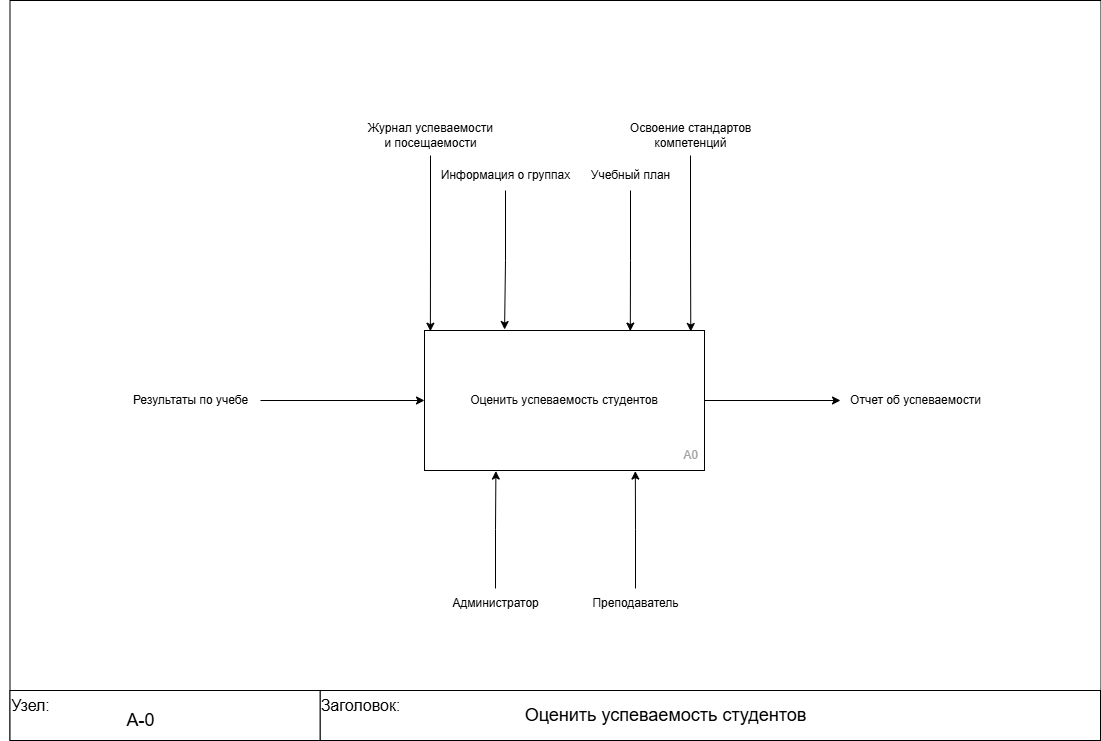

The diagram above was exported from draw.io. Its source (the exported page's mxGraphModel, read from the mxfile embedded in the PNG):
<mxGraphModel dx="2215" dy="791" grid="1" gridSize="10" guides="1" tooltips="1" connect="1" arrows="1" fold="1" page="1" pageScale="1" pageWidth="827" pageHeight="1169" math="0" shadow="0">
  <root>
    <mxCell id="0" />
    <mxCell id="1" parent="0" />
    <mxCell id="PE_SwOlmcbaV9H5_z1qf-22" value="" style="rounded=0;whiteSpace=wrap;html=1;" parent="1" vertex="1">
      <mxGeometry x="-140.5" y="150" width="1091" height="740" as="geometry" />
    </mxCell>
    <mxCell id="PE_SwOlmcbaV9H5_z1qf-9" style="edgeStyle=orthogonalEdgeStyle;rounded=0;orthogonalLoop=1;jettySize=auto;html=1;" parent="1" source="PE_SwOlmcbaV9H5_z1qf-1" target="PE_SwOlmcbaV9H5_z1qf-8" edge="1">
      <mxGeometry relative="1" as="geometry" />
    </mxCell>
    <mxCell id="PE_SwOlmcbaV9H5_z1qf-1" value="Оценить успеваемость студентов" style="rounded=0;whiteSpace=wrap;html=1;" parent="1" vertex="1">
      <mxGeometry x="274" y="480" width="280" height="140" as="geometry" />
    </mxCell>
    <mxCell id="PE_SwOlmcbaV9H5_z1qf-5" style="edgeStyle=orthogonalEdgeStyle;rounded=0;orthogonalLoop=1;jettySize=auto;html=1;entryX=0.255;entryY=1.004;entryDx=0;entryDy=0;entryPerimeter=0;" parent="1" source="PE_SwOlmcbaV9H5_z1qf-2" target="PE_SwOlmcbaV9H5_z1qf-1" edge="1">
      <mxGeometry relative="1" as="geometry" />
    </mxCell>
    <mxCell id="PE_SwOlmcbaV9H5_z1qf-2" value="Администратор" style="text;html=1;align=center;verticalAlign=middle;resizable=0;points=[];autosize=1;strokeColor=none;fillColor=none;" parent="1" vertex="1">
      <mxGeometry x="290" y="738" width="110" height="30" as="geometry" />
    </mxCell>
    <mxCell id="bvWau2eBA0co-nofoDth-1" style="edgeStyle=orthogonalEdgeStyle;rounded=0;orthogonalLoop=1;jettySize=auto;html=1;entryX=0.753;entryY=1.004;entryDx=0;entryDy=0;entryPerimeter=0;" parent="1" source="PE_SwOlmcbaV9H5_z1qf-3" target="PE_SwOlmcbaV9H5_z1qf-1" edge="1">
      <mxGeometry relative="1" as="geometry" />
    </mxCell>
    <mxCell id="PE_SwOlmcbaV9H5_z1qf-3" value="Преподаватель" style="text;html=1;align=center;verticalAlign=middle;resizable=0;points=[];autosize=1;strokeColor=none;fillColor=none;" parent="1" vertex="1">
      <mxGeometry x="430" y="738" width="110" height="30" as="geometry" />
    </mxCell>
    <mxCell id="PE_SwOlmcbaV9H5_z1qf-8" value="Отчет об успеваемости" style="text;html=1;align=center;verticalAlign=middle;resizable=0;points=[];autosize=1;strokeColor=none;fillColor=none;" parent="1" vertex="1">
      <mxGeometry x="690" y="535" width="150" height="30" as="geometry" />
    </mxCell>
    <mxCell id="PE_SwOlmcbaV9H5_z1qf-13" value="Результаты по учебе" style="text;html=1;align=center;verticalAlign=middle;resizable=0;points=[];autosize=1;strokeColor=none;fillColor=none;" parent="1" vertex="1">
      <mxGeometry x="-30" y="535" width="140" height="30" as="geometry" />
    </mxCell>
    <mxCell id="PE_SwOlmcbaV9H5_z1qf-14" style="edgeStyle=orthogonalEdgeStyle;rounded=0;orthogonalLoop=1;jettySize=auto;html=1;entryX=0;entryY=0.5;entryDx=0;entryDy=0;" parent="1" source="PE_SwOlmcbaV9H5_z1qf-13" target="PE_SwOlmcbaV9H5_z1qf-1" edge="1">
      <mxGeometry relative="1" as="geometry" />
    </mxCell>
    <mxCell id="PE_SwOlmcbaV9H5_z1qf-19" style="edgeStyle=orthogonalEdgeStyle;rounded=0;orthogonalLoop=1;jettySize=auto;html=1;entryX=0.021;entryY=0.005;entryDx=0;entryDy=0;entryPerimeter=0;" parent="1" source="PE_SwOlmcbaV9H5_z1qf-18" target="PE_SwOlmcbaV9H5_z1qf-1" edge="1">
      <mxGeometry relative="1" as="geometry" />
    </mxCell>
    <mxCell id="PE_SwOlmcbaV9H5_z1qf-18" value="Журнал успеваемости &lt;br&gt;и посещаемости" style="text;html=1;align=center;verticalAlign=middle;resizable=0;points=[];autosize=1;strokeColor=none;fillColor=none;" parent="1" vertex="1">
      <mxGeometry x="205" y="265" width="150" height="40" as="geometry" />
    </mxCell>
    <mxCell id="PE_SwOlmcbaV9H5_z1qf-21" style="edgeStyle=orthogonalEdgeStyle;rounded=0;orthogonalLoop=1;jettySize=auto;html=1;entryX=0.951;entryY=0.007;entryDx=0;entryDy=0;entryPerimeter=0;" parent="1" source="PE_SwOlmcbaV9H5_z1qf-20" target="PE_SwOlmcbaV9H5_z1qf-1" edge="1">
      <mxGeometry relative="1" as="geometry" />
    </mxCell>
    <mxCell id="PE_SwOlmcbaV9H5_z1qf-20" value="Освоение стандартов &lt;br&gt;компетенций" style="text;html=1;align=center;verticalAlign=middle;resizable=0;points=[];autosize=1;strokeColor=none;fillColor=none;" parent="1" vertex="1">
      <mxGeometry x="470" y="265" width="140" height="40" as="geometry" />
    </mxCell>
    <mxCell id="PE_SwOlmcbaV9H5_z1qf-23" value="" style="rounded=0;whiteSpace=wrap;html=1;" parent="1" vertex="1">
      <mxGeometry x="-140.5" y="840" width="310.25" height="50" as="geometry" />
    </mxCell>
    <mxCell id="PE_SwOlmcbaV9H5_z1qf-24" value="" style="rounded=0;whiteSpace=wrap;html=1;" parent="1" vertex="1">
      <mxGeometry x="169.75" y="840" width="780.25" height="50" as="geometry" />
    </mxCell>
    <mxCell id="PE_SwOlmcbaV9H5_z1qf-26" value="&lt;font style=&quot;font-size: 16px;&quot;&gt;Узел:&lt;/font&gt;" style="text;html=1;align=center;verticalAlign=middle;resizable=0;points=[];autosize=1;strokeColor=none;fillColor=none;" parent="1" vertex="1">
      <mxGeometry x="-150" y="840" width="60" height="30" as="geometry" />
    </mxCell>
    <mxCell id="PE_SwOlmcbaV9H5_z1qf-27" value="&lt;font style=&quot;font-size: 18px;&quot;&gt;А-0&lt;/font&gt;" style="text;html=1;align=center;verticalAlign=middle;resizable=0;points=[];autosize=1;strokeColor=none;fillColor=none;" parent="1" vertex="1">
      <mxGeometry x="-35.25" y="850" width="50" height="40" as="geometry" />
    </mxCell>
    <mxCell id="PE_SwOlmcbaV9H5_z1qf-28" value="&lt;font style=&quot;font-size: 16px;&quot;&gt;Заголовок:&lt;/font&gt;" style="text;html=1;align=center;verticalAlign=middle;resizable=0;points=[];autosize=1;strokeColor=none;fillColor=none;" parent="1" vertex="1">
      <mxGeometry x="159.75" y="840" width="100" height="30" as="geometry" />
    </mxCell>
    <mxCell id="PE_SwOlmcbaV9H5_z1qf-29" value="&lt;font style=&quot;font-size: 18px;&quot;&gt;Оценить успеваемость студентов&lt;/font&gt;" style="text;html=1;align=center;verticalAlign=middle;resizable=0;points=[];autosize=1;strokeColor=none;fillColor=none;" parent="1" vertex="1">
      <mxGeometry x="360" y="845" width="310" height="40" as="geometry" />
    </mxCell>
    <mxCell id="PE_SwOlmcbaV9H5_z1qf-32" value="&lt;font style=&quot;color: rgb(162, 162, 162);&quot;&gt;А0&lt;/font&gt;" style="text;html=1;align=center;verticalAlign=middle;resizable=0;points=[];autosize=1;strokeColor=none;fillColor=none;" parent="1" vertex="1">
      <mxGeometry x="520" y="590" width="40" height="30" as="geometry" />
    </mxCell>
    <mxCell id="PE_SwOlmcbaV9H5_z1qf-33" value="Информация о группах" style="text;html=1;align=center;verticalAlign=middle;resizable=0;points=[];autosize=1;strokeColor=none;fillColor=none;" parent="1" vertex="1">
      <mxGeometry x="280" y="310" width="150" height="30" as="geometry" />
    </mxCell>
    <mxCell id="PE_SwOlmcbaV9H5_z1qf-34" style="edgeStyle=orthogonalEdgeStyle;rounded=0;orthogonalLoop=1;jettySize=auto;html=1;entryX=0.286;entryY=-0.007;entryDx=0;entryDy=0;entryPerimeter=0;" parent="1" source="PE_SwOlmcbaV9H5_z1qf-33" target="PE_SwOlmcbaV9H5_z1qf-1" edge="1">
      <mxGeometry relative="1" as="geometry" />
    </mxCell>
    <mxCell id="PE_SwOlmcbaV9H5_z1qf-36" style="edgeStyle=orthogonalEdgeStyle;rounded=0;orthogonalLoop=1;jettySize=auto;html=1;entryX=0.735;entryY=0.004;entryDx=0;entryDy=0;entryPerimeter=0;" parent="1" source="PE_SwOlmcbaV9H5_z1qf-35" target="PE_SwOlmcbaV9H5_z1qf-1" edge="1">
      <mxGeometry relative="1" as="geometry" />
    </mxCell>
    <mxCell id="PE_SwOlmcbaV9H5_z1qf-35" value="Учебный план" style="text;html=1;align=center;verticalAlign=middle;resizable=0;points=[];autosize=1;strokeColor=none;fillColor=none;" parent="1" vertex="1">
      <mxGeometry x="430" y="310" width="100" height="30" as="geometry" />
    </mxCell>
  </root>
</mxGraphModel>